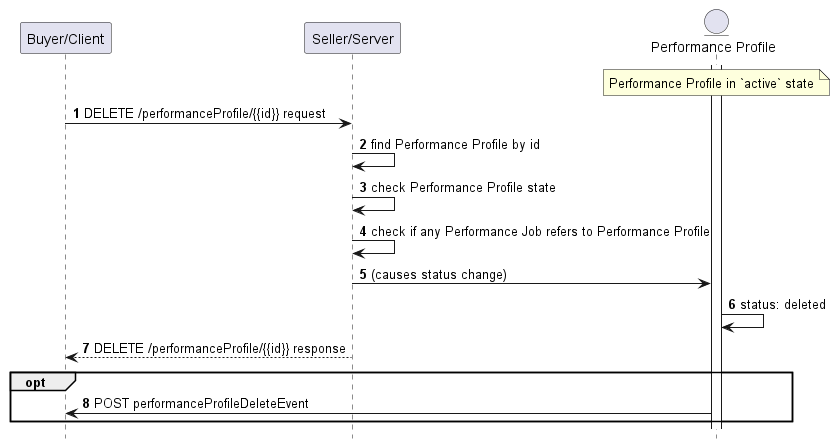

The diagram above was rendered by PlantUML. Its source (embedded in the PNG):
@startuml useCase5DeleteFlow

hide footbox

participant "Buyer/Client" as B
participant "Seller/Server" as S


entity "Performance Profile" as PP
activate PP

autonumber

note over PP: Performance Profile in `active` state
B -> S : DELETE /performanceProfile/{{id}} request

S -> S: find Performance Profile by id
S -> S: check Performance Profile state
S -> S: check if any Performance Job refers to Performance Profile

S -> PP: (causes status change)
PP -> PP: status: deleted
S --> B: DELETE /performanceProfile/{{id}} response

opt
    PP -> B: POST performanceProfileDeleteEvent
end

@enduml